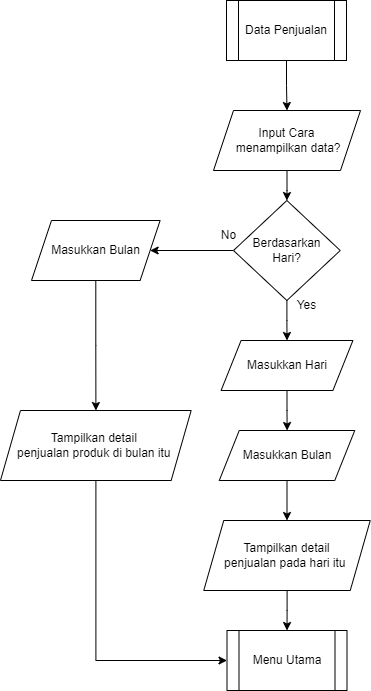

The diagram above was exported from draw.io. Its source (the exported page's mxGraphModel, read from the mxfile embedded in the PNG):
<mxGraphModel dx="936" dy="573" grid="1" gridSize="10" guides="1" tooltips="1" connect="1" arrows="1" fold="1" page="1" pageScale="1" pageWidth="850" pageHeight="1100" math="0" shadow="0">
  <root>
    <mxCell id="0" />
    <mxCell id="1" parent="0" />
    <mxCell id="YPe9bJbqsKeQ66xQ6INN-2" value="" style="edgeStyle=orthogonalEdgeStyle;rounded=0;orthogonalLoop=1;jettySize=auto;html=1;" parent="1" source="QqxYAxGT0ftwLypoMb9y-1" target="YPe9bJbqsKeQ66xQ6INN-1" edge="1">
      <mxGeometry relative="1" as="geometry" />
    </mxCell>
    <mxCell id="QqxYAxGT0ftwLypoMb9y-1" value="Data Penjualan" style="shape=process;whiteSpace=wrap;html=1;backgroundOutline=1;" parent="1" vertex="1">
      <mxGeometry x="365" y="60" width="120" height="60" as="geometry" />
    </mxCell>
    <mxCell id="yrRUpMwwmcDjTQMNMjHM-2" value="" style="edgeStyle=orthogonalEdgeStyle;rounded=0;orthogonalLoop=1;jettySize=auto;html=1;" edge="1" parent="1" source="YPe9bJbqsKeQ66xQ6INN-1" target="yrRUpMwwmcDjTQMNMjHM-1">
      <mxGeometry relative="1" as="geometry" />
    </mxCell>
    <mxCell id="YPe9bJbqsKeQ66xQ6INN-1" value="Input Cara&lt;div&gt;&amp;nbsp;menampilkan data?&lt;/div&gt;" style="shape=parallelogram;perimeter=parallelogramPerimeter;whiteSpace=wrap;html=1;fixedSize=1;" parent="1" vertex="1">
      <mxGeometry x="352" y="170" width="147" height="60" as="geometry" />
    </mxCell>
    <mxCell id="YPe9bJbqsKeQ66xQ6INN-5" value="Menu Utama" style="shape=process;whiteSpace=wrap;html=1;backgroundOutline=1;" parent="1" vertex="1">
      <mxGeometry x="365.5" y="690" width="120" height="60" as="geometry" />
    </mxCell>
    <mxCell id="yrRUpMwwmcDjTQMNMjHM-4" value="" style="edgeStyle=orthogonalEdgeStyle;rounded=0;orthogonalLoop=1;jettySize=auto;html=1;" edge="1" parent="1" source="yrRUpMwwmcDjTQMNMjHM-1" target="yrRUpMwwmcDjTQMNMjHM-3">
      <mxGeometry relative="1" as="geometry" />
    </mxCell>
    <mxCell id="yrRUpMwwmcDjTQMNMjHM-6" value="" style="edgeStyle=orthogonalEdgeStyle;rounded=0;orthogonalLoop=1;jettySize=auto;html=1;" edge="1" parent="1" source="yrRUpMwwmcDjTQMNMjHM-1" target="yrRUpMwwmcDjTQMNMjHM-5">
      <mxGeometry relative="1" as="geometry" />
    </mxCell>
    <mxCell id="yrRUpMwwmcDjTQMNMjHM-1" value="Berdasarkan&lt;div&gt;Hari?&lt;/div&gt;" style="rhombus;whiteSpace=wrap;html=1;" vertex="1" parent="1">
      <mxGeometry x="372" y="260" width="106.75" height="100" as="geometry" />
    </mxCell>
    <mxCell id="yrRUpMwwmcDjTQMNMjHM-15" value="" style="edgeStyle=orthogonalEdgeStyle;rounded=0;orthogonalLoop=1;jettySize=auto;html=1;" edge="1" parent="1" source="yrRUpMwwmcDjTQMNMjHM-3" target="yrRUpMwwmcDjTQMNMjHM-14">
      <mxGeometry relative="1" as="geometry" />
    </mxCell>
    <mxCell id="yrRUpMwwmcDjTQMNMjHM-3" value="Masukkan Bulan" style="shape=parallelogram;perimeter=parallelogramPerimeter;whiteSpace=wrap;html=1;fixedSize=1;" vertex="1" parent="1">
      <mxGeometry x="170" y="280" width="128.63" height="60" as="geometry" />
    </mxCell>
    <mxCell id="yrRUpMwwmcDjTQMNMjHM-8" value="" style="edgeStyle=orthogonalEdgeStyle;rounded=0;orthogonalLoop=1;jettySize=auto;html=1;" edge="1" parent="1" source="yrRUpMwwmcDjTQMNMjHM-5" target="yrRUpMwwmcDjTQMNMjHM-7">
      <mxGeometry relative="1" as="geometry" />
    </mxCell>
    <mxCell id="yrRUpMwwmcDjTQMNMjHM-5" value="Masukkan Hari" style="shape=parallelogram;perimeter=parallelogramPerimeter;whiteSpace=wrap;html=1;fixedSize=1;" vertex="1" parent="1">
      <mxGeometry x="359.59000000000003" y="400" width="131.82" height="50" as="geometry" />
    </mxCell>
    <mxCell id="yrRUpMwwmcDjTQMNMjHM-10" value="" style="edgeStyle=orthogonalEdgeStyle;rounded=0;orthogonalLoop=1;jettySize=auto;html=1;" edge="1" parent="1" source="yrRUpMwwmcDjTQMNMjHM-7" target="yrRUpMwwmcDjTQMNMjHM-9">
      <mxGeometry relative="1" as="geometry" />
    </mxCell>
    <mxCell id="yrRUpMwwmcDjTQMNMjHM-7" value="Masukkan Bulan" style="shape=parallelogram;perimeter=parallelogramPerimeter;whiteSpace=wrap;html=1;fixedSize=1;" vertex="1" parent="1">
      <mxGeometry x="357.75" y="490" width="135.5" height="50" as="geometry" />
    </mxCell>
    <mxCell id="yrRUpMwwmcDjTQMNMjHM-11" value="" style="edgeStyle=orthogonalEdgeStyle;rounded=0;orthogonalLoop=1;jettySize=auto;html=1;" edge="1" parent="1" source="yrRUpMwwmcDjTQMNMjHM-9" target="YPe9bJbqsKeQ66xQ6INN-5">
      <mxGeometry relative="1" as="geometry" />
    </mxCell>
    <mxCell id="yrRUpMwwmcDjTQMNMjHM-9" value="Tampilkan detail penjualan&amp;nbsp;&lt;span style=&quot;background-color: initial;&quot;&gt;pada hari itu&amp;nbsp;&lt;/span&gt;" style="shape=parallelogram;perimeter=parallelogramPerimeter;whiteSpace=wrap;html=1;fixedSize=1;" vertex="1" parent="1">
      <mxGeometry x="342.25" y="580" width="166.5" height="70" as="geometry" />
    </mxCell>
    <mxCell id="yrRUpMwwmcDjTQMNMjHM-12" value="Yes" style="text;html=1;align=center;verticalAlign=middle;resizable=0;points=[];autosize=1;strokeColor=none;fillColor=none;" vertex="1" parent="1">
      <mxGeometry x="425" y="350" width="40" height="30" as="geometry" />
    </mxCell>
    <mxCell id="yrRUpMwwmcDjTQMNMjHM-13" value="No" style="text;html=1;align=center;verticalAlign=middle;resizable=0;points=[];autosize=1;strokeColor=none;fillColor=none;" vertex="1" parent="1">
      <mxGeometry x="347" y="280" width="40" height="30" as="geometry" />
    </mxCell>
    <mxCell id="yrRUpMwwmcDjTQMNMjHM-17" value="" style="edgeStyle=orthogonalEdgeStyle;rounded=0;orthogonalLoop=1;jettySize=auto;html=1;entryX=0;entryY=0.5;entryDx=0;entryDy=0;" edge="1" parent="1" source="yrRUpMwwmcDjTQMNMjHM-14" target="YPe9bJbqsKeQ66xQ6INN-5">
      <mxGeometry relative="1" as="geometry">
        <mxPoint x="310" y="500" as="targetPoint" />
        <Array as="points">
          <mxPoint x="234" y="720" />
        </Array>
      </mxGeometry>
    </mxCell>
    <mxCell id="yrRUpMwwmcDjTQMNMjHM-14" value="Tampilkan detail&amp;nbsp;&lt;div&gt;penjualan produk di bulan itu&amp;nbsp;&lt;/div&gt;" style="shape=parallelogram;perimeter=parallelogramPerimeter;whiteSpace=wrap;html=1;fixedSize=1;" vertex="1" parent="1">
      <mxGeometry x="138.97" y="470" width="190.69" height="70" as="geometry" />
    </mxCell>
  </root>
</mxGraphModel>